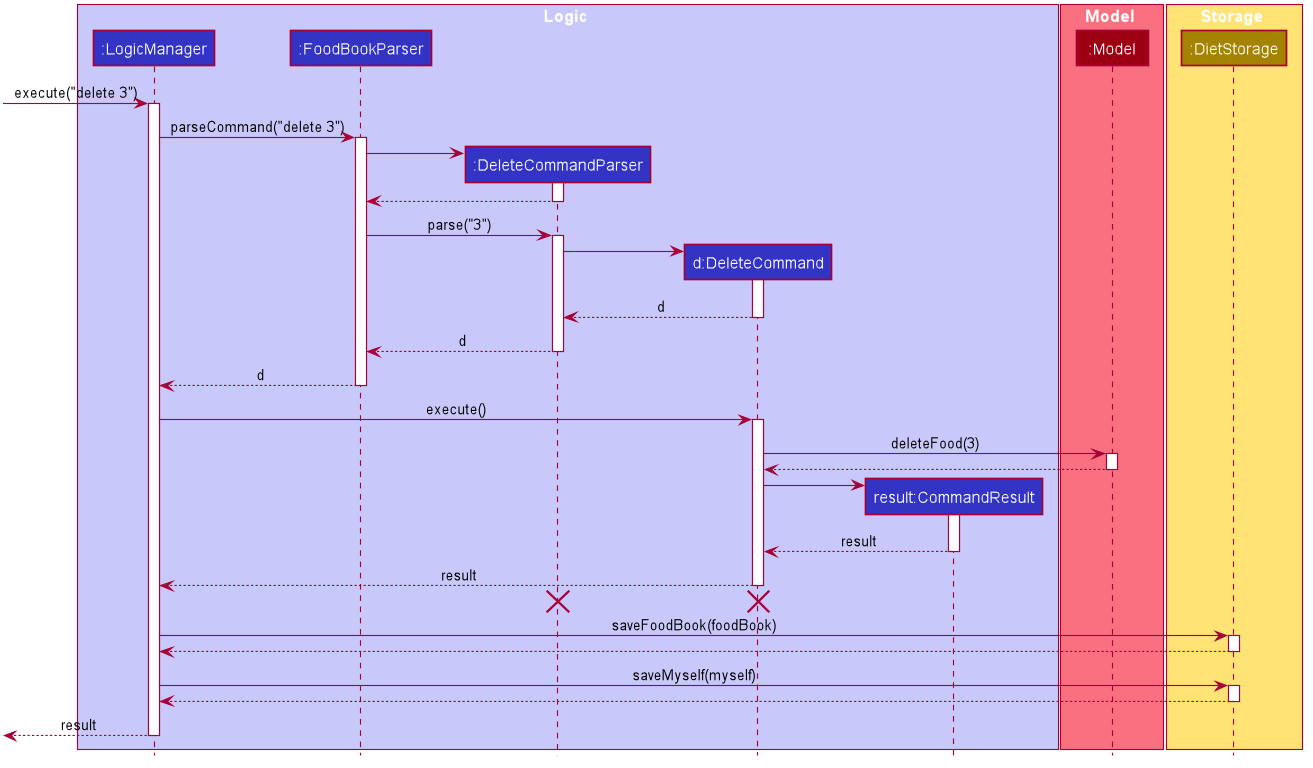

The diagram above was rendered by PlantUML. Its source (embedded in the PNG):
@startuml









skinparam BackgroundColor #FFFFFFF

skinparam Shadowing false

skinparam Class {
    FontColor #FFFFFF
    BorderThickness 1
    BorderColor #FFFFFF
    StereotypeFontColor #FFFFFF
    FontName Arial
}

skinparam Actor {
    BorderColor #000000
    Color #000000
    FontName Arial
}

skinparam Sequence {
    MessageAlign center
    BoxFontSize 15
    BoxPadding 0
    BoxFontColor #FFFFFF
    FontName Arial
}

skinparam Participant {
    FontColor #FFFFFFF
    Padding 20
}

skinparam MinClassWidth 50
skinparam ParticipantPadding 10
skinparam Shadowing false
skinparam DefaultTextAlignment center
skinparam packageStyle Rectangle

hide footbox
hide members
hide circle

box Logic #C8C8FA
participant ":LogicManager" as LogicManager #3333C4
participant ":FoodBookParser" as FoodBookParser #3333C4
participant ":DeleteCommandParser" as DeleteCommandParser #3333C4
participant "d:DeleteCommand" as DeleteCommand #3333C4
participant "result:CommandResult" as CommandResult #3333C4
end box

box Model #F97181
participant ":Model" as Model #9D0012
end box

box Storage #FFE374
participant ":DietStorage" as FoodBookStorage #A38300
end box

[-> LogicManager : execute("delete 3")
activate LogicManager

LogicManager -> FoodBookParser : parseCommand("delete 3")
activate FoodBookParser

create DeleteCommandParser
FoodBookParser -> DeleteCommandParser
activate DeleteCommandParser

DeleteCommandParser --> FoodBookParser
deactivate DeleteCommandParser

FoodBookParser -> DeleteCommandParser : parse("3")
activate DeleteCommandParser

create DeleteCommand
DeleteCommandParser -> DeleteCommand
activate DeleteCommand

DeleteCommand --> DeleteCommandParser : d
deactivate DeleteCommand

DeleteCommandParser --> FoodBookParser : d
deactivate DeleteCommandParser


FoodBookParser --> LogicManager : d
deactivate FoodBookParser

LogicManager -> DeleteCommand : execute()
activate DeleteCommand

DeleteCommand -> Model : deleteFood(3)
activate Model

Model --> DeleteCommand
deactivate Model

create CommandResult
DeleteCommand -> CommandResult
activate CommandResult

CommandResult --> DeleteCommand : result
deactivate CommandResult

DeleteCommand --> LogicManager : result
deactivate DeleteCommand

DeleteCommand -[hidden]-> FoodBookStorage
destroy DeleteCommand
destroy DeleteCommandParser

LogicManager -> FoodBookStorage : saveFoodBook(foodBook)
activate FoodBookStorage

FoodBookStorage --> LogicManager
deactivate FoodBookStorage

LogicManager -> FoodBookStorage : saveMyself(myself)
activate FoodBookStorage

FoodBookStorage --> LogicManager
deactivate FoodBookStorage

[<--LogicManager : result
deactivate LogicManager
@enduml